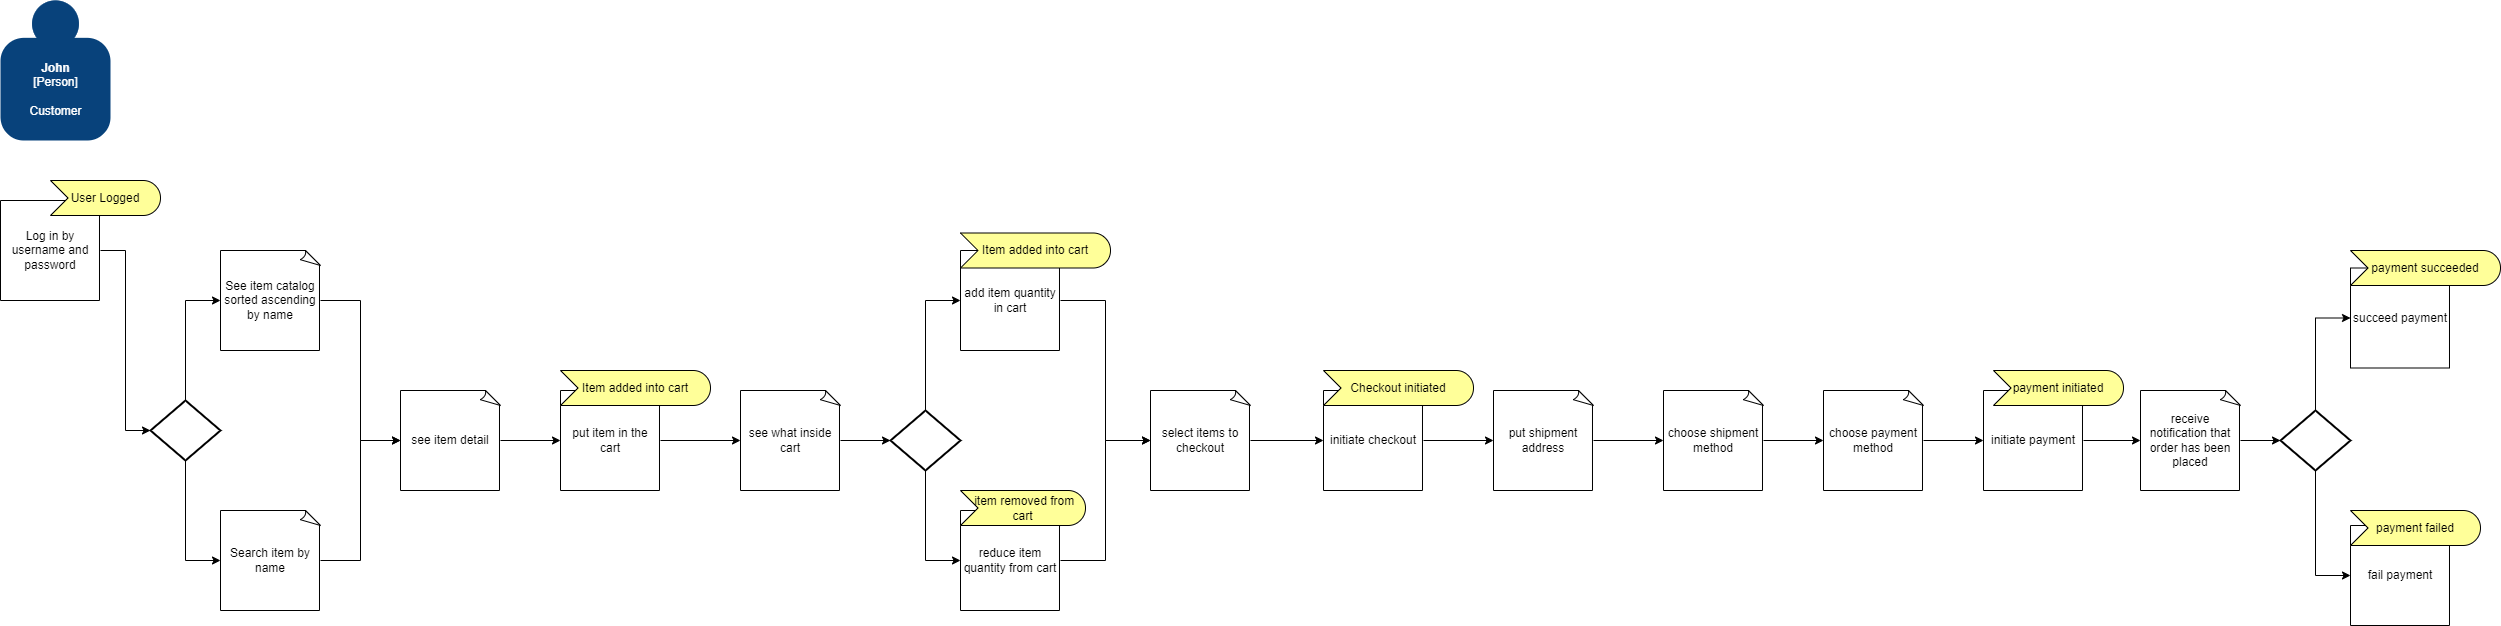

The diagram above was exported from draw.io. Its source (the exported page's mxGraphModel, read from the mxfile embedded in the PNG):
<mxGraphModel dx="782" dy="507" grid="1" gridSize="10" guides="1" tooltips="1" connect="1" arrows="1" fold="1" page="1" pageScale="1" pageWidth="850" pageHeight="1100" math="0" shadow="0">
  <root>
    <mxCell id="0" />
    <mxCell id="1" parent="0" />
    <object placeholders="1" c4Name="John" c4Type="Person" c4Description="Customer" label="&lt;b&gt;%c4Name%&lt;/b&gt;&lt;div&gt;[%c4Type%]&lt;/div&gt;&lt;br&gt;&lt;div&gt;%c4Description%&lt;/div&gt;" id="NT2yHU6Z7OG3dyoexHwf-1">
      <mxCell style="html=1;dashed=0;whitespace=wrap;fillColor=#08427b;strokeColor=none;fontColor=#ffffff;shape=mxgraph.c4.person;align=center;metaEdit=1;points=[[0.5,0,0],[1,0.5,0],[1,0.75,0],[0.75,1,0],[0.5,1,0],[0.25,1,0],[0,0.75,0],[0,0.5,0]];metaData={&quot;c4Type&quot;:{&quot;editable&quot;:false}};" parent="1" vertex="1">
        <mxGeometry x="60" y="50" width="110.00000000000001" height="140" as="geometry" />
      </mxCell>
    </object>
    <mxCell id="NT2yHU6Z7OG3dyoexHwf-22" style="edgeStyle=orthogonalEdgeStyle;rounded=0;orthogonalLoop=1;jettySize=auto;html=1;entryX=0;entryY=0.5;entryDx=0;entryDy=0;entryPerimeter=0;" parent="1" source="NT2yHU6Z7OG3dyoexHwf-2" target="NT2yHU6Z7OG3dyoexHwf-21" edge="1">
      <mxGeometry relative="1" as="geometry" />
    </mxCell>
    <mxCell id="NT2yHU6Z7OG3dyoexHwf-2" value="Log in by username and password" style="whiteSpace=wrap;html=1;shape=mxgraph.basic.document" parent="1" vertex="1">
      <mxGeometry x="60" y="250" width="100" height="100" as="geometry" />
    </mxCell>
    <mxCell id="NT2yHU6Z7OG3dyoexHwf-26" style="edgeStyle=orthogonalEdgeStyle;rounded=0;orthogonalLoop=1;jettySize=auto;html=1;entryX=0;entryY=0.5;entryDx=0;entryDy=0;entryPerimeter=0;" parent="1" source="NT2yHU6Z7OG3dyoexHwf-3" target="NT2yHU6Z7OG3dyoexHwf-5" edge="1">
      <mxGeometry relative="1" as="geometry" />
    </mxCell>
    <mxCell id="NT2yHU6Z7OG3dyoexHwf-3" value="Search item by name" style="whiteSpace=wrap;html=1;shape=mxgraph.basic.document" parent="1" vertex="1">
      <mxGeometry x="280" y="560" width="100" height="100" as="geometry" />
    </mxCell>
    <mxCell id="NT2yHU6Z7OG3dyoexHwf-25" style="edgeStyle=orthogonalEdgeStyle;rounded=0;orthogonalLoop=1;jettySize=auto;html=1;exitX=1;exitY=0.5;exitDx=0;exitDy=0;exitPerimeter=0;entryX=0;entryY=0.5;entryDx=0;entryDy=0;entryPerimeter=0;" parent="1" source="NT2yHU6Z7OG3dyoexHwf-4" target="NT2yHU6Z7OG3dyoexHwf-5" edge="1">
      <mxGeometry relative="1" as="geometry" />
    </mxCell>
    <mxCell id="NT2yHU6Z7OG3dyoexHwf-4" value="See item catalog sorted ascending by name" style="whiteSpace=wrap;html=1;shape=mxgraph.basic.document" parent="1" vertex="1">
      <mxGeometry x="280" y="300" width="100" height="100" as="geometry" />
    </mxCell>
    <mxCell id="dwfzRL77SHS77NTCSqgw-18" style="edgeStyle=orthogonalEdgeStyle;rounded=0;orthogonalLoop=1;jettySize=auto;html=1;entryX=0;entryY=0.5;entryDx=0;entryDy=0;entryPerimeter=0;" parent="1" source="NT2yHU6Z7OG3dyoexHwf-5" edge="1">
      <mxGeometry relative="1" as="geometry">
        <mxPoint x="620" y="490" as="targetPoint" />
      </mxGeometry>
    </mxCell>
    <mxCell id="NT2yHU6Z7OG3dyoexHwf-5" value="see item detail" style="whiteSpace=wrap;html=1;shape=mxgraph.basic.document" parent="1" vertex="1">
      <mxGeometry x="460" y="440" width="100" height="100" as="geometry" />
    </mxCell>
    <mxCell id="dwfzRL77SHS77NTCSqgw-24" style="edgeStyle=orthogonalEdgeStyle;rounded=0;orthogonalLoop=1;jettySize=auto;html=1;" parent="1" source="NT2yHU6Z7OG3dyoexHwf-7" target="NT2yHU6Z7OG3dyoexHwf-28" edge="1">
      <mxGeometry relative="1" as="geometry" />
    </mxCell>
    <mxCell id="NT2yHU6Z7OG3dyoexHwf-7" value="put item in the cart" style="whiteSpace=wrap;html=1;shape=mxgraph.basic.document" parent="1" vertex="1">
      <mxGeometry x="620" y="440" width="100" height="100" as="geometry" />
    </mxCell>
    <mxCell id="dwfzRL77SHS77NTCSqgw-29" style="edgeStyle=orthogonalEdgeStyle;rounded=0;orthogonalLoop=1;jettySize=auto;html=1;entryX=0;entryY=0.5;entryDx=0;entryDy=0;entryPerimeter=0;" parent="1" source="NT2yHU6Z7OG3dyoexHwf-8" target="NT2yHU6Z7OG3dyoexHwf-9" edge="1">
      <mxGeometry relative="1" as="geometry" />
    </mxCell>
    <mxCell id="NT2yHU6Z7OG3dyoexHwf-8" value="reduce item quantity from cart" style="whiteSpace=wrap;html=1;shape=mxgraph.basic.document" parent="1" vertex="1">
      <mxGeometry x="1020" y="560" width="100" height="100" as="geometry" />
    </mxCell>
    <mxCell id="dwfzRL77SHS77NTCSqgw-10" style="edgeStyle=orthogonalEdgeStyle;rounded=0;orthogonalLoop=1;jettySize=auto;html=1;exitX=1;exitY=0.5;exitDx=0;exitDy=0;exitPerimeter=0;" parent="1" source="NT2yHU6Z7OG3dyoexHwf-9" target="dwfzRL77SHS77NTCSqgw-8" edge="1">
      <mxGeometry relative="1" as="geometry" />
    </mxCell>
    <mxCell id="NT2yHU6Z7OG3dyoexHwf-9" value="select items to checkout" style="whiteSpace=wrap;html=1;shape=mxgraph.basic.document" parent="1" vertex="1">
      <mxGeometry x="1210" y="440" width="100" height="100" as="geometry" />
    </mxCell>
    <mxCell id="dwfzRL77SHS77NTCSqgw-6" style="edgeStyle=orthogonalEdgeStyle;rounded=0;orthogonalLoop=1;jettySize=auto;html=1;entryX=0;entryY=0.5;entryDx=0;entryDy=0;entryPerimeter=0;" parent="1" source="NT2yHU6Z7OG3dyoexHwf-10" target="NT2yHU6Z7OG3dyoexHwf-11" edge="1">
      <mxGeometry relative="1" as="geometry" />
    </mxCell>
    <mxCell id="NT2yHU6Z7OG3dyoexHwf-10" value="put shipment address" style="whiteSpace=wrap;html=1;shape=mxgraph.basic.document" parent="1" vertex="1">
      <mxGeometry x="1553" y="440" width="100" height="100" as="geometry" />
    </mxCell>
    <mxCell id="dwfzRL77SHS77NTCSqgw-13" style="edgeStyle=orthogonalEdgeStyle;rounded=0;orthogonalLoop=1;jettySize=auto;html=1;entryX=0;entryY=0.5;entryDx=0;entryDy=0;entryPerimeter=0;" parent="1" source="NT2yHU6Z7OG3dyoexHwf-11" target="NT2yHU6Z7OG3dyoexHwf-12" edge="1">
      <mxGeometry relative="1" as="geometry" />
    </mxCell>
    <mxCell id="NT2yHU6Z7OG3dyoexHwf-11" value="choose shipment method" style="whiteSpace=wrap;html=1;shape=mxgraph.basic.document" parent="1" vertex="1">
      <mxGeometry x="1723" y="440" width="100" height="100" as="geometry" />
    </mxCell>
    <mxCell id="dwfzRL77SHS77NTCSqgw-14" style="edgeStyle=orthogonalEdgeStyle;rounded=0;orthogonalLoop=1;jettySize=auto;html=1;entryX=0;entryY=0.5;entryDx=0;entryDy=0;entryPerimeter=0;" parent="1" source="NT2yHU6Z7OG3dyoexHwf-12" target="NT2yHU6Z7OG3dyoexHwf-13" edge="1">
      <mxGeometry relative="1" as="geometry" />
    </mxCell>
    <mxCell id="NT2yHU6Z7OG3dyoexHwf-12" value="choose payment method" style="whiteSpace=wrap;html=1;shape=mxgraph.basic.document" parent="1" vertex="1">
      <mxGeometry x="1883" y="440" width="100" height="100" as="geometry" />
    </mxCell>
    <mxCell id="dwfzRL77SHS77NTCSqgw-15" style="edgeStyle=orthogonalEdgeStyle;rounded=0;orthogonalLoop=1;jettySize=auto;html=1;entryX=0;entryY=0.5;entryDx=0;entryDy=0;entryPerimeter=0;" parent="1" source="NT2yHU6Z7OG3dyoexHwf-13" target="NT2yHU6Z7OG3dyoexHwf-14" edge="1">
      <mxGeometry relative="1" as="geometry" />
    </mxCell>
    <mxCell id="NT2yHU6Z7OG3dyoexHwf-13" value="initiate payment" style="whiteSpace=wrap;html=1;shape=mxgraph.basic.document" parent="1" vertex="1">
      <mxGeometry x="2043" y="440" width="100" height="100" as="geometry" />
    </mxCell>
    <mxCell id="dwfzRL77SHS77NTCSqgw-54" style="edgeStyle=orthogonalEdgeStyle;rounded=0;orthogonalLoop=1;jettySize=auto;html=1;entryX=0;entryY=0.5;entryDx=0;entryDy=0;entryPerimeter=0;" parent="1" source="NT2yHU6Z7OG3dyoexHwf-14" target="dwfzRL77SHS77NTCSqgw-47" edge="1">
      <mxGeometry relative="1" as="geometry" />
    </mxCell>
    <mxCell id="NT2yHU6Z7OG3dyoexHwf-14" value="receive notification that order has been placed" style="whiteSpace=wrap;html=1;shape=mxgraph.basic.document" parent="1" vertex="1">
      <mxGeometry x="2200" y="440" width="100" height="100" as="geometry" />
    </mxCell>
    <mxCell id="NT2yHU6Z7OG3dyoexHwf-17" value="User Logged" style="html=1;outlineConnect=0;whiteSpace=wrap;fillColor=#ffff99;shape=mxgraph.archimate3.event;" parent="1" vertex="1">
      <mxGeometry x="110" y="230" width="110" height="35" as="geometry" />
    </mxCell>
    <mxCell id="NT2yHU6Z7OG3dyoexHwf-19" value="Item added into cart" style="html=1;outlineConnect=0;whiteSpace=wrap;fillColor=#ffff99;shape=mxgraph.archimate3.event;" parent="1" vertex="1">
      <mxGeometry x="620" y="420" width="150" height="35" as="geometry" />
    </mxCell>
    <mxCell id="NT2yHU6Z7OG3dyoexHwf-20" value="&amp;nbsp;item removed from cart" style="html=1;outlineConnect=0;whiteSpace=wrap;fillColor=#ffff99;shape=mxgraph.archimate3.event;" parent="1" vertex="1">
      <mxGeometry x="1020" y="540" width="125" height="35" as="geometry" />
    </mxCell>
    <mxCell id="NT2yHU6Z7OG3dyoexHwf-23" style="edgeStyle=orthogonalEdgeStyle;rounded=0;orthogonalLoop=1;jettySize=auto;html=1;entryX=0;entryY=0.5;entryDx=0;entryDy=0;entryPerimeter=0;" parent="1" source="NT2yHU6Z7OG3dyoexHwf-21" target="NT2yHU6Z7OG3dyoexHwf-4" edge="1">
      <mxGeometry relative="1" as="geometry" />
    </mxCell>
    <mxCell id="NT2yHU6Z7OG3dyoexHwf-24" style="edgeStyle=orthogonalEdgeStyle;rounded=0;orthogonalLoop=1;jettySize=auto;html=1;entryX=0;entryY=0.5;entryDx=0;entryDy=0;entryPerimeter=0;" parent="1" source="NT2yHU6Z7OG3dyoexHwf-21" target="NT2yHU6Z7OG3dyoexHwf-3" edge="1">
      <mxGeometry relative="1" as="geometry" />
    </mxCell>
    <mxCell id="NT2yHU6Z7OG3dyoexHwf-21" value="" style="strokeWidth=2;html=1;shape=mxgraph.flowchart.decision;whiteSpace=wrap;" parent="1" vertex="1">
      <mxGeometry x="210" y="450" width="70" height="60" as="geometry" />
    </mxCell>
    <mxCell id="dwfzRL77SHS77NTCSqgw-28" style="edgeStyle=orthogonalEdgeStyle;rounded=0;orthogonalLoop=1;jettySize=auto;html=1;entryX=0;entryY=0.5;entryDx=0;entryDy=0;entryPerimeter=0;" parent="1" source="NT2yHU6Z7OG3dyoexHwf-28" target="dwfzRL77SHS77NTCSqgw-27" edge="1">
      <mxGeometry relative="1" as="geometry" />
    </mxCell>
    <mxCell id="NT2yHU6Z7OG3dyoexHwf-28" value="see what inside cart" style="whiteSpace=wrap;html=1;shape=mxgraph.basic.document" parent="1" vertex="1">
      <mxGeometry x="800" y="440" width="100" height="100" as="geometry" />
    </mxCell>
    <mxCell id="dwfzRL77SHS77NTCSqgw-11" style="edgeStyle=orthogonalEdgeStyle;rounded=0;orthogonalLoop=1;jettySize=auto;html=1;entryX=0;entryY=0.5;entryDx=0;entryDy=0;entryPerimeter=0;" parent="1" source="dwfzRL77SHS77NTCSqgw-8" target="NT2yHU6Z7OG3dyoexHwf-10" edge="1">
      <mxGeometry relative="1" as="geometry" />
    </mxCell>
    <mxCell id="dwfzRL77SHS77NTCSqgw-8" value="initiate checkout" style="whiteSpace=wrap;html=1;shape=mxgraph.basic.document" parent="1" vertex="1">
      <mxGeometry x="1383" y="440" width="100" height="100" as="geometry" />
    </mxCell>
    <mxCell id="dwfzRL77SHS77NTCSqgw-31" style="edgeStyle=orthogonalEdgeStyle;rounded=0;orthogonalLoop=1;jettySize=auto;html=1;entryX=0;entryY=0.5;entryDx=0;entryDy=0;entryPerimeter=0;" parent="1" source="dwfzRL77SHS77NTCSqgw-25" target="NT2yHU6Z7OG3dyoexHwf-9" edge="1">
      <mxGeometry relative="1" as="geometry" />
    </mxCell>
    <mxCell id="dwfzRL77SHS77NTCSqgw-25" value="add item quantity in cart" style="whiteSpace=wrap;html=1;shape=mxgraph.basic.document" parent="1" vertex="1">
      <mxGeometry x="1020" y="300" width="100" height="100" as="geometry" />
    </mxCell>
    <mxCell id="dwfzRL77SHS77NTCSqgw-26" value="Item added into cart" style="html=1;outlineConnect=0;whiteSpace=wrap;fillColor=#ffff99;shape=mxgraph.archimate3.event;" parent="1" vertex="1">
      <mxGeometry x="1020" y="282.5" width="150" height="35" as="geometry" />
    </mxCell>
    <mxCell id="dwfzRL77SHS77NTCSqgw-32" style="edgeStyle=orthogonalEdgeStyle;rounded=0;orthogonalLoop=1;jettySize=auto;html=1;entryX=0;entryY=0.5;entryDx=0;entryDy=0;entryPerimeter=0;" parent="1" source="dwfzRL77SHS77NTCSqgw-27" target="dwfzRL77SHS77NTCSqgw-25" edge="1">
      <mxGeometry relative="1" as="geometry" />
    </mxCell>
    <mxCell id="dwfzRL77SHS77NTCSqgw-33" style="edgeStyle=orthogonalEdgeStyle;rounded=0;orthogonalLoop=1;jettySize=auto;html=1;entryX=0;entryY=0.5;entryDx=0;entryDy=0;entryPerimeter=0;" parent="1" source="dwfzRL77SHS77NTCSqgw-27" target="NT2yHU6Z7OG3dyoexHwf-8" edge="1">
      <mxGeometry relative="1" as="geometry" />
    </mxCell>
    <mxCell id="dwfzRL77SHS77NTCSqgw-27" value="" style="strokeWidth=2;html=1;shape=mxgraph.flowchart.decision;whiteSpace=wrap;" parent="1" vertex="1">
      <mxGeometry x="950" y="460" width="70" height="60" as="geometry" />
    </mxCell>
    <mxCell id="dwfzRL77SHS77NTCSqgw-39" value="payment initiated" style="html=1;outlineConnect=0;whiteSpace=wrap;fillColor=#ffff99;shape=mxgraph.archimate3.event;" parent="1" vertex="1">
      <mxGeometry x="2053" y="420" width="130" height="35" as="geometry" />
    </mxCell>
    <mxCell id="dwfzRL77SHS77NTCSqgw-1" value="Checkout initiated" style="html=1;outlineConnect=0;whiteSpace=wrap;fillColor=#ffff99;shape=mxgraph.archimate3.event;" parent="1" vertex="1">
      <mxGeometry x="1383" y="420" width="150" height="35" as="geometry" />
    </mxCell>
    <mxCell id="dwfzRL77SHS77NTCSqgw-46" value="succeed payment" style="whiteSpace=wrap;html=1;shape=mxgraph.basic.document" parent="1" vertex="1">
      <mxGeometry x="2410" y="317.5" width="100" height="100" as="geometry" />
    </mxCell>
    <mxCell id="dwfzRL77SHS77NTCSqgw-49" style="edgeStyle=orthogonalEdgeStyle;rounded=0;orthogonalLoop=1;jettySize=auto;html=1;entryX=0;entryY=0.5;entryDx=0;entryDy=0;entryPerimeter=0;" parent="1" source="dwfzRL77SHS77NTCSqgw-47" target="dwfzRL77SHS77NTCSqgw-46" edge="1">
      <mxGeometry relative="1" as="geometry" />
    </mxCell>
    <mxCell id="dwfzRL77SHS77NTCSqgw-50" style="edgeStyle=orthogonalEdgeStyle;rounded=0;orthogonalLoop=1;jettySize=auto;html=1;entryX=0;entryY=0.5;entryDx=0;entryDy=0;entryPerimeter=0;" parent="1" source="dwfzRL77SHS77NTCSqgw-47" target="dwfzRL77SHS77NTCSqgw-48" edge="1">
      <mxGeometry relative="1" as="geometry" />
    </mxCell>
    <mxCell id="dwfzRL77SHS77NTCSqgw-47" value="" style="strokeWidth=2;html=1;shape=mxgraph.flowchart.decision;whiteSpace=wrap;" parent="1" vertex="1">
      <mxGeometry x="2340" y="460" width="70" height="60" as="geometry" />
    </mxCell>
    <mxCell id="dwfzRL77SHS77NTCSqgw-48" value="fail payment" style="whiteSpace=wrap;html=1;shape=mxgraph.basic.document" parent="1" vertex="1">
      <mxGeometry x="2410" y="575" width="100" height="100" as="geometry" />
    </mxCell>
    <mxCell id="dwfzRL77SHS77NTCSqgw-51" value="payment succeeded" style="html=1;outlineConnect=0;whiteSpace=wrap;fillColor=#ffff99;shape=mxgraph.archimate3.event;" parent="1" vertex="1">
      <mxGeometry x="2410" y="300" width="150" height="35" as="geometry" />
    </mxCell>
    <mxCell id="dwfzRL77SHS77NTCSqgw-52" value="payment failed" style="html=1;outlineConnect=0;whiteSpace=wrap;fillColor=#ffff99;shape=mxgraph.archimate3.event;" parent="1" vertex="1">
      <mxGeometry x="2410" y="560" width="130" height="35" as="geometry" />
    </mxCell>
  </root>
</mxGraphModel>